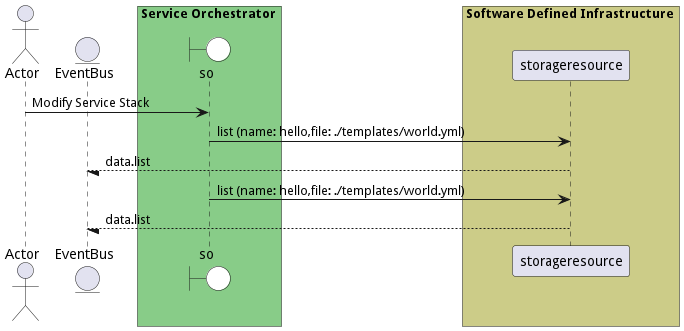

The diagram above was rendered by PlantUML. Its source (embedded in the PNG):
@startuml

actor "Actor"


entity EventBus

box Service Orchestrator #88cc88
    boundary so #white
end box


box Software Defined Infrastructure #cccc88
            participant storageresource
    end box


"Actor" -> so: Modify Service Stack

    so -> "storageresource": list (name: hello,file: ./templates/world.yml)

    "storageresource" --/ EventBus: data.list

    so -> "storageresource": list (name: hello,file: ./templates/world.yml)

    "storageresource" --/ EventBus: data.list



@enduml